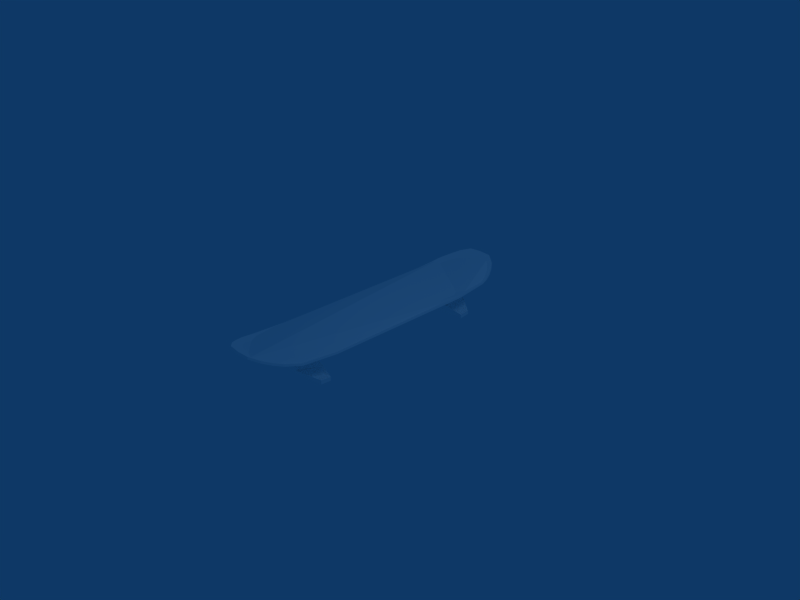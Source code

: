 # Source: skateboard.blend  (saved by Blender 2.48.1; exported with 4.5.12 LTS)
import bpy
from mathutils import Matrix  # noqa: F401  (used for matrix-valued properties, if any)

bpy.ops.wm.read_factory_settings(use_empty=True)
scene = bpy.context.scene
scene.name = 'Scene'

# ---- collections
col_collection_1 = bpy.data.collections.new('Collection 1'); scene.collection.children.link(col_collection_1)

# ---- materials (node trees are filled in below, after node groups)
mat_material_1 = bpy.data.materials.new('Material#1')
mat_material_1.alpha_threshold = 0.0
mat_material_1.diffuse_color = (1.0, 1.0, 1.0, 1.0)
mat_material_1.roughness = 0.5
mat_material_1.line_color = (0.0, 0.0, 0.0, 1.0)

# ---- material node trees

# ---- world
world_world = bpy.data.worlds.new('World'); scene.world = world_world
world_world.color = (0.05656, 0.2208, 0.4)
world_world.use_sun_shadow = False
world_world.sun_shadow_jitter_overblur = 0.0
world_world.cycles.sampling_method = 'MANUAL'
world_world.cycles.sample_map_resolution = 256

# ---- cameras
cam_camera = bpy.data.cameras.new('Camera')
cam_camera.passepartout_alpha = 0.2
cam_camera.clip_end = 100.0
cam_camera.lens = 35.0
cam_camera.ortho_scale = 7.314
cam_camera.show_passepartout = False
cam_camera.show_safe_areas = True
cam_camera.dof.focus_distance = 0.0
cam_camera.dof.aperture_fstop = 128.0

# ---- lights
light_spot = bpy.data.lights.new('Spot', 'POINT')
light_spot.transmission_factor = 0.0
light_spot.cutoff_distance = 30.0
light_spot.energy = 100.0
light_spot.shadow_buffer_clip_start = 1.001
light_spot.shadow_soft_size = 1.0
light_spot.shadow_maximum_resolution = 0.006
light_spot.use_absolute_resolution = True
light_spot.cycles.use_multiple_importance_sampling = False

# ---- meshes
me_skate_prm0_material_1 = bpy.data.meshes.new('skate.PRM0_Material#1')
me_skate_prm0_material_1.from_pydata([(-0.1941, 1.212, -0.04877), (-0.3988, 1.23, -0.1387), (-0.5152, 1.229, -0.1387), (-0.15, 1.213, -0.04873), (-0.2824, 1.233, -0.1572), (-0.1059, 1.213, -0.0487), (0.2857, 1.238, -0.1567), (0.1093, 1.215, -0.04852), (0.4021, 1.237, -0.138), (0.1534, 1.216, -0.04848), (0.5185, 1.238, -0.1379), (0.1975, 1.216, -0.04844), (-0.4002, 1.388, -0.1235), (-0.5166, 1.387, -0.1236), (-0.2838, 1.39, -0.142), (0.2843, 1.395, -0.1415), (0.4007, 1.394, -0.1228), (0.5171, 1.396, -0.1227), (-0.1529, 1.551, -0.01622), (-0.197, 1.55, -0.01625), (-0.1088, 1.551, -0.01618), (0.1064, 1.553, -0.016), (0.1505, 1.553, -0.01596), (0.1946, 1.554, -0.01593), (-0.2755, 1.149, 0.2124), (-0.2674, 1.222, 0.2299), (-0.2664, 1.116, 0.2197), (-0.2762, 1.233, 0.2206), (-0.1892, 1.223, 0.23), (-0.1883, 1.117, 0.2198), (0.1921, 1.226, 0.2303), (0.193, 1.12, 0.2201), (0.2702, 1.227, 0.2304), (0.2711, 1.121, 0.2202), (0.2788, 1.238, 0.221), (0.2796, 1.154, 0.2129), (-0.2683, 1.328, 0.2401), (-0.2769, 1.318, 0.2287), (-0.1902, 1.328, 0.2401), (0.1911, 1.332, 0.2405), (0.2693, 1.332, 0.2405), (0.2781, 1.323, 0.2292), (-0.2706, 1.592, 0.2655), (-0.2791, 1.561, 0.2521), (-0.1925, 1.593, 0.2656), (0.1888, 1.596, 0.2659), (0.2669, 1.597, 0.266), (0.276, 1.566, 0.2526), (-0.15, 1.21, -0.01947), (-0.1941, 1.21, -0.01951), (-0.1059, 1.21, -0.01943), (0.1093, 1.212, -0.01925), (0.1534, 1.213, -0.01922), (0.1975, 1.213, -0.01918), (-0.1738, 1.19, 0.04012), (-0.2248, 1.189, 0.04008), (-0.1227, 1.19, 0.04017), (0.1264, 1.192, 0.04038), (0.1775, 1.193, 0.04042), (0.2286, 1.193, 0.04046), (-0.1297, 1.211, 0.1034), (-0.1341, 1.225, 0.11), (-0.09151, 1.211, 0.1034), (0.09476, 1.212, 0.1036), (0.1329, 1.213, 0.1036), (0.1371, 1.228, 0.1102), (-0.1297, 1.208, 0.1287), (-0.1341, 1.224, 0.1302), (-0.09151, 1.208, 0.1288), (0.09476, 1.21, 0.1289), (0.1329, 1.21, 0.129), (0.1371, 1.226, 0.1305), (0.5185, 1.233, -0.07923), (0.5171, 1.39, -0.06408), (0.1946, 1.551, 0.01334), (0.228, 1.27, -0.02963), (0.2273, 1.339, -0.02298), (0.2253, 1.559, 0.0757), (0.1367, 1.269, 0.1142), (0.1363, 1.31, 0.1181), (0.136, 1.352, 0.1221), (0.1367, 1.267, 0.1344), (0.1363, 1.308, 0.1384), (0.136, 1.35, 0.1424), (0.1505, 1.55, 0.0133), (0.1064, 1.55, 0.01326), (-0.1088, 1.548, 0.01308), (-0.1529, 1.548, 0.01304), (-0.197, 1.547, 0.01301), (0.1743, 1.559, 0.07565), (0.1232, 1.558, 0.07561), (-0.1259, 1.556, 0.0754), (-0.177, 1.556, 0.07536), (-0.2281, 1.555, 0.07532), (0.1316, 1.368, 0.1185), (0.09341, 1.367, 0.1185), (-0.09287, 1.366, 0.1183), (-0.131, 1.365, 0.1183), (-0.1352, 1.349, 0.1219), (0.1316, 1.365, 0.1439), (0.09341, 1.365, 0.1438), (-0.09287, 1.363, 0.1437), (-0.131, 1.363, 0.1436), (-0.1352, 1.347, 0.1421), (-0.5166, 1.381, -0.06494), (-0.5152, 1.224, -0.0801), (-0.2261, 1.335, -0.02336), (-0.2255, 1.266, -0.03001), (-0.1348, 1.308, 0.1179), (-0.1344, 1.267, 0.1139), (-0.1348, 1.306, 0.1382), (-0.1344, 1.265, 0.1342), (0.1959, -1.254, -0.0477), (0.4005, -1.272, -0.1377), (0.517, -1.272, -0.1377), (0.1518, -1.254, -0.0477), (0.2841, -1.273, -0.1564), (0.1077, -1.254, -0.0477), (-0.284, -1.273, -0.1564), (-0.1075, -1.254, -0.0477), (-0.4004, -1.272, -0.1377), (-0.1516, -1.254, -0.0477), (-0.5168, -1.272, -0.1377), (-0.1957, -1.254, -0.0477), (0.4005, -1.43, -0.1253), (0.517, -1.43, -0.1253), (0.2841, -1.431, -0.144), (-0.284, -1.431, -0.144), (-0.4004, -1.43, -0.1253), (-0.5168, -1.43, -0.1253), (0.1518, -1.592, -0.02109), (0.1959, -1.592, -0.02109), (0.1077, -1.592, -0.02109), (-0.1075, -1.592, -0.02109), (-0.1516, -1.592, -0.02109), (-0.1957, -1.592, -0.02109), (0.2776, -1.196, 0.2146), (0.2688, -1.269, 0.2308), (0.2688, -1.163, 0.2225), (0.2776, -1.28, 0.2213), (0.1907, -1.269, 0.2308), (0.1907, -1.163, 0.2225), (-0.1906, -1.269, 0.2308), (-0.1906, -1.163, 0.2225), (-0.2687, -1.269, 0.2308), (-0.2687, -1.163, 0.2225), (-0.2775, -1.28, 0.2213), (-0.2775, -1.196, 0.2146), (0.2688, -1.375, 0.2391), (0.2776, -1.365, 0.2279), (0.1907, -1.375, 0.2391), (-0.1906, -1.375, 0.2391), (-0.2687, -1.375, 0.2391), (-0.2775, -1.365, 0.2279), (0.2688, -1.64, 0.26), (0.2776, -1.609, 0.2471), (0.1907, -1.64, 0.26), (-0.1906, -1.64, 0.26), (-0.2687, -1.64, 0.26), (-0.2775, -1.609, 0.2471), (0.1518, -1.252, -0.0184), (0.1959, -1.252, -0.0184), (0.1077, -1.252, -0.0184), (-0.1075, -1.252, -0.0184), (-0.1516, -1.252, -0.0184), (-0.1957, -1.252, -0.0184), (0.1757, -1.233, 0.04156), (0.2268, -1.233, 0.04156), (0.1247, -1.233, 0.04156), (-0.1245, -1.233, 0.04156), (-0.1756, -1.233, 0.04156), (-0.2267, -1.233, 0.04156), (0.1314, -1.254, 0.1044), (0.1356, -1.269, 0.1107), (0.0932, -1.254, 0.1044), (-0.09308, -1.254, 0.1044), (-0.1313, -1.254, 0.1044), (-0.1355, -1.269, 0.1107), (0.1314, -1.252, 0.1298), (0.1356, -1.268, 0.131), (0.0932, -1.252, 0.1298), (-0.09308, -1.252, 0.1298), (-0.1313, -1.252, 0.1298), (-0.1355, -1.268, 0.131), (-0.5168, -1.267, -0.079), (-0.5168, -1.425, -0.06659), (-0.1957, -1.59, 0.008221), (-0.2267, -1.308, -0.02985), (-0.2267, -1.377, -0.02441), (-0.2267, -1.599, 0.0704), (-0.1355, -1.311, 0.114), (-0.1355, -1.352, 0.1172), (-0.1355, -1.393, 0.1205), (-0.1355, -1.309, 0.1343), (-0.1355, -1.35, 0.1375), (-0.1355, -1.392, 0.1408), (-0.1516, -1.59, 0.008221), (-0.1075, -1.59, 0.008221), (0.1077, -1.59, 0.00822), (0.1518, -1.59, 0.008221), (0.1959, -1.59, 0.00822), (-0.1756, -1.599, 0.0704), (-0.1245, -1.599, 0.0704), (0.1247, -1.599, 0.0704), (0.1757, -1.599, 0.0704), (0.2268, -1.599, 0.0704), (-0.1313, -1.409, 0.1166), (-0.09308, -1.409, 0.1166), (0.0932, -1.409, 0.1166), (0.1314, -1.409, 0.1166), (0.1356, -1.393, 0.1205), (-0.1313, -1.407, 0.142), (-0.09308, -1.407, 0.142), (0.0932, -1.407, 0.142), (0.1314, -1.407, 0.142), (0.1356, -1.392, 0.1408), (0.517, -1.425, -0.06659), (0.517, -1.267, -0.079), (0.2268, -1.377, -0.02441), (0.2268, -1.308, -0.02985), (0.1356, -1.352, 0.1172), (0.1356, -1.311, 0.114), (0.1356, -1.35, 0.1375), (0.1356, -1.309, 0.1343), (-0.4774, -1.943, 0.3783), (-0.3687, -1.723, 0.2959), (-0.5433, -1.717, 0.3234), (-0.3589, -1.182, 0.2508), (-0.5709, -1.187, 0.2854), (-0.1926, -1.184, 0.2345), (0.0001754, -1.184, 0.2281), (-0.173, -1.73, 0.2785), (0.0001751, -1.734, 0.274), (-0.3966, -1.966, 0.3738), (-0.2552, -1.975, 0.3598), (-0.1926, -1.184, 0.2345), (0.0001754, -1.184, 0.2281), (-0.3589, -1.182, 0.2508), (0.0001941, -1.985, 0.3515), (-0.08252, -1.983, 0.3517), (-0.1813, -1.979, 0.3551), (-0.1916, -2.269, 0.4966), (-0.1833, -2.27, 0.4965), (-0.1845, -2.072, 0.394), (-0.2881, -2.069, 0.4021), (-0.4083, -2.064, 0.4159), (-0.3248, -2.171, 0.4558), (0.0001731, -2.073, 0.3879), (-0.1133, -2.073, 0.3903), (-0.4671, -1.961, 0.3832), (0.0001753, -2.286, 0.4994), (0.5437, -1.717, 0.3234), (0.369, -1.723, 0.2959), (0.4777, -1.943, 0.3783), (0.3593, -1.182, 0.2508), (0.5713, -1.187, 0.2854), (0.5713, 1.139, 0.2848), (0.193, -1.184, 0.2345), (0.1734, -1.73, 0.2785), (0.4082, -2.061, 0.4143), (0.4086, -2.064, 0.4159), (0.4107, -2.06, 0.4147), (0.2528, -1.967, 0.3564), (0.1836, -2.27, 0.4965), (0.1133, -2.072, 0.3899), (0.3251, -2.171, 0.4558), (0.2876, -2.067, 0.4009), (0.192, -2.269, 0.4966), (0.08241, -1.981, 0.3511), (0.1848, -2.07, 0.3932), (0.3953, -1.952, 0.3683), (0.1815, -1.973, 0.353), (0.4777, 1.893, 0.382), (0.4233, 1.785, 0.3362), (0.5223, 1.779, 0.3516), (0.5437, 1.668, 0.3258), (0.369, 1.674, 0.2984), (0.3593, 1.134, 0.2501), (0.193, 1.136, 0.2339), (0.0001749, 1.135, 0.2274), (0.1734, 1.682, 0.281), (0.000175, 1.685, 0.2765), (0.4468, 1.948, 0.3979), (0.4086, 2.014, 0.4202), (0.4011, 1.951, 0.3919), (0.2113, 1.796, 0.3147), (-0.00251, 2.235, 0.5049), (0.09455, 1.967, 0.3698), (0.1836, 2.219, 0.502), (0.192, 2.218, 0.502), (0.2675, 1.96, 0.3785), (0.3251, 2.121, 0.4607), (0.03894, 1.801, 0.3084), (0.1829, 1.964, 0.3731), (0.3819, 1.788, 0.3308), (0.1772, 1.797, 0.3127), (0.1772, 1.797, 0.3127), (0.1734, 1.682, 0.281), (0.2113, 1.796, 0.3147), (0.0001425, 1.971, 0.3697), (0.0001739, 1.801, 0.3083), (-0.5433, 1.668, 0.3258), (-0.3687, 1.674, 0.2984), (-0.4292, 1.798, 0.341), (-0.3589, 1.134, 0.2501), (-0.5709, 1.139, 0.2848), (-0.1926, 1.136, 0.2339), (-0.173, 1.682, 0.281), (-0.3829, 1.799, 0.3345), (-0.2131, 1.802, 0.3168), (-0.03897, 1.802, 0.3087), (-0.2131, 1.802, 0.3168), (-0.173, 1.682, 0.281), (-0.177, 1.802, 0.3143), (-0.1827, 1.969, 0.375), (-0.1833, 2.219, 0.502), (-0.1916, 2.218, 0.502), (-0.3248, 2.121, 0.4607), (-0.4083, 2.014, 0.4202), (-0.4016, 1.958, 0.3949), (-0.09549, 1.971, 0.3715), (-0.177, 1.802, 0.3143), (-0.2691, 1.965, 0.381), (-0.4774, 1.893, 0.382), (-0.5177, 1.794, 0.3555), (-0.4419, 1.955, 0.4003), (-0.4824, -1.953, 0.3505), (-0.5433, -1.717, 0.3234), (-0.549, -1.724, 0.2947), (-0.4774, -1.943, 0.3783), (-0.5709, -1.187, 0.2854), (-0.5769, -1.185, 0.2561), (-0.1852, -2.285, 0.4708), (-0.1916, -2.269, 0.4966), (-0.1936, -2.284, 0.4709), (-0.1833, -2.27, 0.4965), (-0.3282, -2.185, 0.4294), (-0.4083, -2.064, 0.4159), (-0.4126, -2.076, 0.3888), (-0.3248, -2.171, 0.4558), (-0.472, -1.972, 0.3555), (-0.4671, -1.961, 0.3832), (0.0001755, -2.301, 0.4737), (0.0001753, -2.286, 0.4994), (0.5494, -1.724, 0.2947), (0.4777, -1.943, 0.3783), (0.4827, -1.953, 0.3505), (0.5437, -1.717, 0.3234), (0.5773, -1.185, 0.2561), (0.5713, -1.187, 0.2854), (0.5773, 1.137, 0.2554), (0.5713, 1.139, 0.2848), (0.415, -2.073, 0.3875), (0.4086, -2.064, 0.4159), (0.4129, -2.076, 0.3888), (0.4107, -2.06, 0.4147), (0.1855, -2.285, 0.4708), (0.1836, -2.27, 0.4965), (0.3285, -2.185, 0.4294), (0.192, -2.269, 0.4966), (0.194, -2.284, 0.4709), (0.3251, -2.171, 0.4558), (0.4827, 1.904, 0.3542), (0.5223, 1.779, 0.3516), (0.5277, 1.788, 0.3234), (0.4777, 1.893, 0.382), (0.5494, 1.675, 0.2971), (0.5437, 1.668, 0.3258), (0.4129, 2.026, 0.3932), (0.4468, 1.948, 0.3979), (0.4514, 1.959, 0.3704), (0.4086, 2.014, 0.4202), (-0.002538, 2.251, 0.4793), (0.1836, 2.219, 0.502), (0.1855, 2.235, 0.4763), (-0.00251, 2.235, 0.5049), (0.194, 2.234, 0.4764), (0.3251, 2.121, 0.4607), (0.3285, 2.135, 0.4344), (0.192, 2.218, 0.502), (-0.5769, 1.137, 0.2554), (-0.5433, 1.668, 0.3258), (-0.549, 1.675, 0.2971), (-0.5709, 1.139, 0.2848), (-0.1936, 2.234, 0.4764), (-0.1833, 2.219, 0.502), (-0.1852, 2.235, 0.4763), (-0.1916, 2.218, 0.502), (-0.4126, 2.026, 0.3932), (-0.3248, 2.121, 0.4607), (-0.3282, 2.135, 0.4344), (-0.4083, 2.014, 0.4202), (-0.5177, 1.794, 0.3555), (-0.5231, 1.803, 0.3273), (-0.4774, 1.893, 0.382), (-0.4824, 1.904, 0.3542), (-0.4419, 1.955, 0.4003), (-0.4466, 1.967, 0.3729)], [], [(0, 2, 1), (3, 0, 1), (3, 1, 4), (4, 5, 3), (5, 4, 6), (6, 7, 5), (7, 6, 8), (8, 9, 7), (9, 8, 10), (10, 11, 9), (2, 13, 12), (12, 1, 2), (1, 12, 14), (14, 4, 1), (4, 14, 15), (15, 6, 4), (6, 15, 16), (16, 8, 6), (8, 16, 17), (17, 10, 8), (13, 19, 18), (18, 12, 13), (12, 18, 20), (20, 14, 12), (14, 20, 21), (21, 15, 14), (15, 21, 22), (22, 16, 15), (16, 22, 23), (23, 17, 16), (24, 26, 25), (25, 27, 24), (26, 29, 28), (28, 25, 26), (29, 31, 30), (30, 28, 29), (31, 33, 32), (32, 30, 31), (33, 35, 34), (34, 32, 33), (27, 25, 36), (36, 37, 27), (25, 28, 38), (38, 36, 25), (28, 30, 39), (39, 38, 28), (30, 32, 40), (40, 39, 30), (32, 34, 41), (41, 40, 32), (37, 36, 42), (42, 43, 37), (36, 38, 44), (44, 42, 36), (38, 39, 45), (45, 44, 38), (39, 40, 46), (46, 45, 39), (40, 41, 47), (47, 46, 40), (0, 3, 48), (49, 0, 48), (3, 5, 50), (50, 48, 3), (5, 7, 51), (51, 50, 5), (7, 9, 52), (52, 51, 7), (9, 11, 53), (53, 52, 9), (49, 48, 54), (54, 55, 49), (48, 50, 56), (56, 54, 48), (50, 51, 57), (57, 56, 50), (51, 52, 58), (58, 57, 51), (52, 53, 59), (59, 58, 52), (55, 54, 60), (60, 61, 55), (54, 56, 62), (62, 60, 54), (56, 57, 63), (63, 62, 56), (57, 58, 64), (64, 63, 57), (58, 59, 65), (65, 64, 58), (61, 60, 66), (66, 67, 61), (60, 62, 68), (68, 66, 60), (62, 63, 69), (69, 68, 62), (63, 64, 70), (70, 69, 63), (64, 65, 71), (71, 70, 64), (67, 66, 26), (26, 24, 67), (66, 68, 29), (29, 26, 66), (68, 69, 31), (31, 29, 68), (69, 70, 33), (33, 31, 69), (70, 71, 35), (35, 33, 70), (11, 10, 72), (72, 53, 11), (10, 17, 73), (73, 72, 10), (17, 23, 74), (74, 73, 17), (53, 72, 75), (75, 59, 53), (72, 73, 76), (76, 75, 72), (73, 74, 77), (77, 76, 73), (59, 75, 78), (78, 65, 59), (75, 76, 79), (79, 78, 75), (76, 77, 80), (80, 79, 76), (65, 78, 81), (81, 71, 65), (78, 79, 82), (82, 81, 78), (79, 80, 83), (83, 82, 79), (71, 81, 34), (34, 35, 71), (81, 82, 41), (41, 34, 81), (82, 83, 47), (47, 41, 82), (23, 22, 84), (84, 74, 23), (22, 21, 85), (85, 84, 22), (21, 20, 86), (86, 85, 21), (20, 18, 87), (87, 86, 20), (18, 19, 88), (88, 87, 18), (74, 84, 89), (89, 77, 74), (84, 85, 90), (90, 89, 84), (85, 86, 91), (91, 90, 85), (86, 87, 92), (92, 91, 86), (87, 88, 93), (93, 92, 87), (77, 89, 94), (94, 80, 77), (89, 90, 95), (95, 94, 89), (90, 91, 96), (96, 95, 90), (91, 92, 97), (97, 96, 91), (92, 93, 98), (98, 97, 92), (80, 94, 99), (99, 83, 80), (94, 95, 100), (100, 99, 94), (95, 96, 101), (101, 100, 95), (96, 97, 102), (102, 101, 96), (97, 98, 103), (103, 102, 97), (83, 99, 46), (46, 47, 83), (99, 100, 45), (45, 46, 99), (100, 101, 44), (44, 45, 100), (101, 102, 42), (42, 44, 101), (102, 103, 43), (43, 42, 102), (19, 13, 104), (104, 88, 19), (13, 2, 105), (105, 104, 13), (2, 0, 49), (49, 105, 2), (88, 104, 106), (106, 93, 88), (104, 105, 107), (107, 106, 104), (105, 49, 55), (55, 107, 105), (93, 106, 108), (108, 98, 93), (106, 107, 109), (109, 108, 106), (107, 55, 61), (61, 109, 107), (98, 108, 110), (110, 103, 98), (108, 109, 111), (111, 110, 108), (109, 61, 67), (67, 111, 109), (103, 110, 37), (37, 43, 103), (110, 111, 27), (27, 37, 110), (111, 67, 24), (24, 27, 111), (112, 114, 113), (113, 115, 112), (115, 113, 116), (116, 117, 115), (117, 116, 118), (118, 119, 117), (119, 118, 120), (120, 121, 119), (121, 120, 122), (122, 123, 121), (114, 125, 124), (124, 113, 114), (113, 124, 126), (126, 116, 113), (116, 126, 127), (127, 118, 116), (118, 127, 128), (128, 120, 118), (120, 128, 129), (129, 122, 120), (125, 131, 130), (130, 124, 125), (124, 130, 132), (132, 126, 124), (126, 132, 133), (133, 127, 126), (127, 133, 134), (134, 128, 127), (128, 134, 135), (135, 129, 128), (136, 138, 137), (137, 139, 136), (138, 141, 140), (140, 137, 138), (141, 143, 142), (142, 140, 141), (143, 145, 144), (144, 142, 143), (145, 147, 146), (146, 144, 145), (139, 137, 148), (148, 149, 139), (137, 140, 150), (150, 148, 137), (140, 142, 151), (151, 150, 140), (142, 144, 152), (152, 151, 142), (144, 146, 153), (153, 152, 144), (149, 148, 154), (154, 155, 149), (148, 150, 156), (156, 154, 148), (150, 151, 157), (157, 156, 150), (151, 152, 158), (158, 157, 151), (152, 153, 159), (159, 158, 152), (112, 115, 160), (160, 161, 112), (115, 117, 162), (162, 160, 115), (117, 119, 163), (163, 162, 117), (119, 121, 164), (164, 163, 119), (121, 123, 165), (165, 164, 121), (161, 160, 166), (166, 167, 161), (160, 162, 168), (168, 166, 160), (162, 163, 169), (169, 168, 162), (163, 164, 170), (170, 169, 163), (164, 165, 171), (171, 170, 164), (167, 166, 172), (172, 173, 167), (166, 168, 174), (174, 172, 166), (168, 169, 175), (175, 174, 168), (169, 170, 176), (176, 175, 169), (170, 171, 177), (177, 176, 170), (173, 172, 178), (178, 179, 173), (172, 174, 180), (180, 178, 172), (174, 175, 181), (181, 180, 174), (175, 176, 182), (182, 181, 175), (176, 177, 183), (183, 182, 176), (179, 178, 138), (138, 136, 179), (178, 180, 141), (141, 138, 178), (180, 181, 143), (143, 141, 180), (181, 182, 145), (145, 143, 181), (182, 183, 147), (147, 145, 182), (123, 122, 184), (184, 165, 123), (122, 129, 185), (185, 184, 122), (129, 135, 186), (186, 185, 129), (165, 184, 187), (187, 171, 165), (184, 185, 188), (188, 187, 184), (185, 186, 189), (189, 188, 185), (171, 187, 190), (190, 177, 171), (187, 188, 191), (191, 190, 187), (188, 189, 192), (192, 191, 188), (177, 190, 193), (193, 183, 177), (190, 191, 194), (194, 193, 190), (191, 192, 195), (195, 194, 191), (183, 193, 146), (146, 147, 183), (193, 194, 153), (153, 146, 193), (194, 195, 159), (159, 153, 194), (135, 134, 196), (196, 186, 135), (134, 133, 197), (197, 196, 134), (133, 132, 198), (198, 197, 133), (132, 130, 199), (199, 198, 132), (130, 131, 200), (200, 199, 130), (186, 196, 201), (201, 189, 186), (196, 197, 202), (202, 201, 196), (197, 198, 203), (203, 202, 197), (198, 199, 204), (204, 203, 198), (199, 200, 205), (205, 204, 199), (189, 201, 206), (206, 192, 189), (201, 202, 207), (207, 206, 201), (202, 203, 208), (208, 207, 202), (203, 204, 209), (209, 208, 203), (204, 205, 210), (210, 209, 204), (192, 206, 211), (211, 195, 192), (206, 207, 212), (212, 211, 206), (207, 208, 213), (213, 212, 207), (208, 209, 214), (214, 213, 208), (209, 210, 215), (215, 214, 209), (195, 211, 158), (158, 159, 195), (211, 212, 157), (157, 158, 211), (212, 213, 156), (156, 157, 212), (213, 214, 154), (154, 156, 213), (214, 215, 155), (155, 154, 214), (131, 125, 216), (216, 200, 131), (125, 114, 217), (217, 216, 125), (114, 112, 161), (161, 217, 114), (200, 216, 218), (218, 205, 200), (216, 217, 219), (219, 218, 216), (217, 161, 167), (167, 219, 217), (205, 218, 220), (220, 210, 205), (218, 219, 221), (221, 220, 218), (219, 167, 173), (173, 221, 219), (210, 220, 222), (222, 215, 210), (220, 221, 223), (223, 222, 220), (221, 173, 179), (179, 223, 221), (215, 222, 149), (149, 155, 215), (222, 223, 139), (139, 149, 222), (223, 179, 136), (136, 139, 223), (224, 226, 225), (226, 227, 225), (226, 228, 227), (229, 225, 227), (230, 232, 231), (224, 225, 233), (225, 231, 234), (225, 229, 231), (235, 237, 236), (238, 239, 232), (240, 234, 231), (229, 230, 231), (239, 231, 232), (241, 243, 242), (244, 246, 245), (247, 248, 238), (238, 248, 239), (240, 231, 239), (248, 240, 239), (243, 244, 240), (240, 244, 234), (225, 234, 233), (233, 234, 244), (224, 233, 249), (249, 233, 245), (250, 242, 247), (247, 242, 248), (243, 240, 248), (242, 243, 248), (241, 246, 243), (243, 246, 244), (233, 244, 245), (251, 253, 252), (254, 251, 252), (255, 251, 254), (256, 255, 254), (257, 227, 254), (252, 257, 254), (227, 256, 254), (232, 230, 258), (259, 261, 260), (258, 252, 262), (257, 252, 258), (227, 257, 230), (263, 250, 264), (265, 267, 266), (230, 257, 258), (258, 268, 232), (269, 267, 263), (265, 259, 260), (252, 253, 270), (266, 262, 270), (262, 252, 270), (262, 269, 271), (262, 271, 258), (268, 271, 264), (258, 271, 268), (268, 247, 238), (268, 238, 232), (270, 253, 261), (270, 261, 259), (265, 266, 259), (266, 270, 259), (266, 267, 269), (266, 269, 262), (264, 269, 263), (271, 269, 264), (264, 250, 247), (264, 247, 268), (272, 274, 273), (275, 277, 276), (275, 256, 277), (278, 276, 277), (256, 227, 277), (278, 277, 227), (279, 281, 280), (282, 284, 283), (276, 280, 285), (276, 278, 280), (278, 227, 279), (286, 288, 287), (289, 291, 290), (278, 279, 280), (292, 280, 281), (289, 293, 288), (284, 291, 283), (274, 275, 276), (273, 274, 276), (273, 294, 284), (273, 276, 294), (285, 290, 294), (276, 285, 294), (293, 285, 295), (296, 298, 297), (295, 292, 287), (295, 280, 292), (299, 292, 300), (300, 292, 281), (272, 273, 282), (282, 273, 284), (290, 291, 284), (294, 290, 284), (289, 290, 293), (293, 290, 285), (293, 287, 288), (293, 295, 287), (286, 287, 299), (299, 287, 292), (301, 303, 302), (304, 301, 302), (305, 301, 304), (228, 305, 227), (302, 306, 304), (227, 305, 304), (304, 306, 227), (281, 279, 307), (302, 303, 308), (307, 302, 309), (306, 302, 307), (227, 306, 279), (310, 300, 281), (311, 313, 312), (279, 306, 307), (307, 310, 281), (314, 316, 315), (317, 319, 318), (320, 299, 300), (320, 300, 310), (307, 321, 310), (321, 320, 310), (322, 314, 321), (322, 321, 309), (309, 302, 308), (309, 308, 322), (308, 323, 319), (303, 323, 308), (301, 324, 303), (324, 323, 303), (315, 286, 299), (315, 299, 320), (321, 314, 320), (314, 315, 320), (317, 316, 314), (317, 314, 322), (322, 308, 319), (322, 319, 317), (319, 323, 325), (319, 325, 318), (326, 328, 327), (327, 329, 326), (328, 331, 330), (330, 327, 328), (332, 334, 333), (333, 335, 332), (336, 338, 337), (337, 339, 336), (340, 326, 329), (329, 341, 340), (338, 340, 341), (341, 337, 338), (342, 332, 335), (335, 343, 342), (334, 336, 339), (339, 333, 334), (344, 346, 345), (345, 347, 344), (348, 344, 347), (347, 349, 348), (350, 348, 349), (349, 351, 350), (352, 354, 353), (353, 355, 352), (356, 342, 343), (343, 357, 356), (358, 360, 359), (359, 361, 358), (360, 356, 357), (357, 359, 360), (354, 358, 361), (361, 353, 354), (346, 352, 355), (355, 345, 346), (362, 364, 363), (363, 365, 362), (366, 350, 351), (351, 367, 366), (368, 370, 369), (369, 371, 368), (372, 374, 373), (373, 375, 372), (376, 378, 377), (377, 379, 376), (374, 376, 379), (379, 373, 374), (378, 368, 371), (371, 377, 378), (364, 366, 367), (367, 363, 364), (370, 362, 365), (365, 369, 370), (380, 382, 381), (381, 383, 380), (331, 380, 383), (383, 330, 331), (384, 386, 385), (385, 387, 384), (388, 390, 389), (389, 391, 388), (382, 393, 392), (392, 381, 382), (393, 395, 394), (394, 392, 393), (386, 372, 375), (375, 385, 386), (390, 384, 387), (387, 389, 390), (395, 397, 396), (396, 394, 395), (397, 388, 391), (391, 396, 397), (374, 393, 350), (326, 340, 328), (338, 336, 340), (334, 332, 336), (342, 356, 332), (360, 358, 356), (354, 352, 358), (346, 344, 352), (348, 350, 344), (366, 364, 350), (362, 370, 364), (368, 378, 370), (376, 374, 378), (372, 386, 374), (384, 390, 386), (388, 397, 390), (395, 393, 397), (382, 380, 393), (331, 328, 380), (340, 336, 328), (332, 356, 336), (358, 352, 356), (344, 350, 352), (364, 370, 350), (378, 374, 370), (386, 390, 374), (397, 393, 390), (380, 328, 393), (336, 356, 328), (352, 350, 356), (370, 374, 350), (390, 393, 374), (328, 356, 393), (356, 350, 393)])
_uv = me_skate_prm0_material_1.uv_layers.new(name='UVTex')
_uv.uv.foreach_set('vector', [0.6915, 0.9268, 0.541, 0.9532, 0.5882, 0.9535, 0.7048, 0.9269, 0.6915, 0.9268, 0.5882, 0.9535, 0.7048, 0.9269, 0.5882, 0.9535, 0.6353, 0.9594, 0.6353, 0.9594, 0.7182, 0.927, 0.7048, 0.9269, 0.7182, 0.927, 0.6353, 0.9594, 0.8656, 0.9607, 0.8656, 0.9607, 0.7714, 0.9251, 0.7182, 0.927, 0.7714, 0.9251, 0.8656, 0.9607, 0.9128, 0.9554, 0.9128, 0.9554, 0.7848, 0.9252, 0.7714, 0.9251, 0.7848, 0.9252, 0.9128, 0.9554, 0.96, 0.9557, 0.96, 0.9557, 0.7981, 0.9253, 0.7848, 0.9252, 0.541, 0.9532, 0.5405, 0.9486, 0.5877, 0.9489, 0.5877, 0.9489, 0.5882, 0.9535, 0.541, 0.9532, 0.5882, 0.9535, 0.5877, 0.9489, 0.6348, 0.9548, 0.6348, 0.9548, 0.6353, 0.9594, 0.5882, 0.9535, 0.6353, 0.9594, 0.6348, 0.9548, 0.8651, 0.9561, 0.8651, 0.9561, 0.8656, 0.9607, 0.6353, 0.9594, 0.8656, 0.9607, 0.8651, 0.9561, 0.9123, 0.9508, 0.9123, 0.9508, 0.9128, 0.9554, 0.8656, 0.9607, 0.9128, 0.9554, 0.9123, 0.9508, 0.9595, 0.9511, 0.9595, 0.9511, 0.96, 0.9557, 0.9128, 0.9554, 0.5405, 0.9486, 0.6907, 0.917, 0.704, 0.9171, 0.704, 0.9171, 0.5877, 0.9489, 0.5405, 0.9486, 0.5877, 0.9489, 0.704, 0.9171, 0.7174, 0.9172, 0.7174, 0.9172, 0.6348, 0.9548, 0.5877, 0.9489, 0.6348, 0.9548, 0.7174, 0.9172, 0.7706, 0.9153, 0.7706, 0.9153, 0.8651, 0.9561, 0.6348, 0.9548, 0.8651, 0.9561, 0.7706, 0.9153, 0.7839, 0.9154, 0.7839, 0.9154, 0.9123, 0.9508, 0.8651, 0.9561, 0.9123, 0.9508, 0.7839, 0.9154, 0.7973, 0.9155, 0.7973, 0.9155, 0.9595, 0.9511, 0.9123, 0.9508, 0.6695, 0.8235, 0.6723, 0.8213, 0.672, 0.8182, 0.672, 0.8182, 0.6693, 0.821, 0.6695, 0.8235, 0.6723, 0.8213, 0.6959, 0.8214, 0.6957, 0.8184, 0.6957, 0.8184, 0.672, 0.8182, 0.6723, 0.8213, 0.6959, 0.8214, 0.7994, 0.8199, 0.7991, 0.8169, 0.7991, 0.8169, 0.6957, 0.8184, 0.6959, 0.8214, 0.7994, 0.8199, 0.823, 0.8201, 0.8228, 0.8171, 0.8228, 0.8171, 0.7991, 0.8169, 0.7994, 0.8199, 0.823, 0.8201, 0.8256, 0.8224, 0.8254, 0.8199, 0.8254, 0.8199, 0.8228, 0.8171, 0.823, 0.8201, 0.6693, 0.821, 0.672, 0.8182, 0.6718, 0.8151, 0.6718, 0.8151, 0.6691, 0.8185, 0.6693, 0.821, 0.672, 0.8182, 0.6957, 0.8184, 0.6954, 0.8153, 0.6954, 0.8153, 0.6718, 0.8151, 0.672, 0.8182, 0.6957, 0.8184, 0.7991, 0.8169, 0.7989, 0.8138, 0.7989, 0.8138, 0.6954, 0.8153, 0.6957, 0.8184, 0.7991, 0.8169, 0.8228, 0.8171, 0.8225, 0.814, 0.8225, 0.814, 0.7989, 0.8138, 0.7991, 0.8169, 0.8228, 0.8171, 0.8254, 0.8199, 0.8252, 0.8174, 0.8252, 0.8174, 0.8225, 0.814, 0.8228, 0.8171, 0.6691, 0.8185, 0.6718, 0.8151, 0.6711, 0.8074, 0.6711, 0.8074, 0.6685, 0.8114, 0.6691, 0.8185, 0.6718, 0.8151, 0.6954, 0.8153, 0.6948, 0.8076, 0.6948, 0.8076, 0.6711, 0.8074, 0.6718, 0.8151, 0.6954, 0.8153, 0.7989, 0.8138, 0.7983, 0.8061, 0.7983, 0.8061, 0.6948, 0.8076, 0.6954, 0.8153, 0.7989, 0.8138, 0.8225, 0.814, 0.8219, 0.8063, 0.8219, 0.8063, 0.7983, 0.8061, 0.7989, 0.8138, 0.8225, 0.814, 0.8252, 0.8174, 0.8246, 0.8103, 0.8246, 0.8103, 0.8219, 0.8063, 0.8225, 0.814, 0.6915, 0.9268, 0.7048, 0.9269, 0.7049, 0.9181, 0.6916, 0.918, 0.6915, 0.9268, 0.7049, 0.9181, 0.7048, 0.9269, 0.7182, 0.927, 0.7182, 0.9182, 0.7182, 0.9182, 0.7049, 0.9181, 0.7048, 0.9269, 0.7182, 0.927, 0.7714, 0.9251, 0.7715, 0.9163, 0.7715, 0.9163, 0.7182, 0.9182, 0.7182, 0.927, 0.7714, 0.9251, 0.7848, 0.9252, 0.7848, 0.9164, 0.7848, 0.9164, 0.7715, 0.9163, 0.7714, 0.9251, 0.7848, 0.9252, 0.7981, 0.9253, 0.7982, 0.9165, 0.7982, 0.9165, 0.7848, 0.9164, 0.7848, 0.9252, 0.6916, 0.918, 0.7049, 0.9181, 0.6979, 0.9, 0.6979, 0.9, 0.6824, 0.8999, 0.6916, 0.918, 0.7049, 0.9181, 0.7182, 0.9182, 0.7133, 0.9001, 0.7133, 0.9001, 0.6979, 0.9, 0.7049, 0.9181, 0.7182, 0.9182, 0.7715, 0.9163, 0.7768, 0.8983, 0.7768, 0.8983, 0.7133, 0.9001, 0.7182, 0.9182, 0.7715, 0.9163, 0.7848, 0.9164, 0.7923, 0.8984, 0.7923, 0.8984, 0.7768, 0.8983, 0.7715, 0.9163, 0.7848, 0.9164, 0.7982, 0.9165, 0.8077, 0.8985, 0.8077, 0.8985, 0.7923, 0.8984, 0.7848, 0.9164, 0.6824, 0.8999, 0.6979, 0.9, 0.7114, 0.881, 0.7114, 0.881, 0.71, 0.879, 0.6824, 0.8999, 0.6979, 0.9, 0.7133, 0.9001, 0.7229, 0.8811, 0.7229, 0.8811, 0.7114, 0.881, 0.6979, 0.9, 0.7133, 0.9001, 0.7768, 0.8983, 0.7674, 0.8791, 0.7674, 0.8791, 0.7229, 0.8811, 0.7133, 0.9001, 0.7768, 0.8983, 0.7923, 0.8984, 0.779, 0.8792, 0.779, 0.8792, 0.7674, 0.8791, 0.7768, 0.8983, 0.7923, 0.8984, 0.8077, 0.8985, 0.7802, 0.8772, 0.7802, 0.8772, 0.779, 0.8792, 0.7923, 0.8984, 0.71, 0.879, 0.7114, 0.881, 0.7114, 0.8733, 0.7114, 0.8733, 0.7101, 0.8728, 0.71, 0.879, 0.7114, 0.881, 0.7229, 0.8811, 0.723, 0.8734, 0.723, 0.8734, 0.7114, 0.8733, 0.7114, 0.881, 0.7229, 0.8811, 0.7674, 0.8791, 0.7675, 0.8714, 0.7675, 0.8714, 0.723, 0.8734, 0.7229, 0.8811, 0.7674, 0.8791, 0.779, 0.8792, 0.779, 0.8715, 0.779, 0.8715, 0.7675, 0.8714, 0.7674, 0.8791, 0.779, 0.8792, 0.7802, 0.8772, 0.7803, 0.8711, 0.7803, 0.8711, 0.779, 0.8715, 0.779, 0.8792, 0.7101, 0.8728, 0.7114, 0.8733, 0.6723, 0.8213, 0.6723, 0.8213, 0.6695, 0.8235, 0.7101, 0.8728, 0.7114, 0.8733, 0.723, 0.8734, 0.6959, 0.8214, 0.6959, 0.8214, 0.6723, 0.8213, 0.7114, 0.8733, 0.723, 0.8734, 0.7675, 0.8714, 0.7994, 0.8199, 0.7994, 0.8199, 0.6959, 0.8214, 0.723, 0.8734, 0.7675, 0.8714, 0.779, 0.8715, 0.823, 0.8201, 0.823, 0.8201, 0.7994, 0.8199, 0.7675, 0.8714, 0.779, 0.8715, 0.7803, 0.8711, 0.8256, 0.8224, 0.8256, 0.8224, 0.823, 0.8201, 0.779, 0.8715, 0.7981, 0.9253, 0.96, 0.9557, 0.9602, 0.9379, 0.9602, 0.9379, 0.7982, 0.9165, 0.7981, 0.9253, 0.96, 0.9557, 0.9595, 0.9511, 0.9597, 0.9333, 0.9597, 0.9333, 0.9602, 0.9379, 0.96, 0.9557, 0.9595, 0.9511, 0.7973, 0.9155, 0.7974, 0.9067, 0.7974, 0.9067, 0.9597, 0.9333, 0.9595, 0.9511, 0.7982, 0.9165, 0.9602, 0.9379, 0.8073, 0.9197, 0.8073, 0.9197, 0.8077, 0.8985, 0.7982, 0.9165, 0.9602, 0.9379, 0.9597, 0.9333, 0.8072, 0.9177, 0.8072, 0.9177, 0.8073, 0.9197, 0.9602, 0.9379, 0.9597, 0.9333, 0.7974, 0.9067, 0.8068, 0.8879, 0.8068, 0.8879, 0.8072, 0.9177, 0.9597, 0.9333, 0.8077, 0.8985, 0.8073, 0.9197, 0.7801, 0.876, 0.7801, 0.876, 0.7802, 0.8772, 0.8077, 0.8985, 0.8073, 0.9197, 0.8072, 0.9177, 0.78, 0.8748, 0.78, 0.8748, 0.7801, 0.876, 0.8073, 0.9197, 0.8072, 0.9177, 0.8068, 0.8879, 0.7799, 0.8736, 0.7799, 0.8736, 0.78, 0.8748, 0.8072, 0.9177, 0.7802, 0.8772, 0.7801, 0.876, 0.7802, 0.8699, 0.7802, 0.8699, 0.7803, 0.8711, 0.7802, 0.8772, 0.7801, 0.876, 0.78, 0.8748, 0.7801, 0.8687, 0.7801, 0.8687, 0.7802, 0.8699, 0.7801, 0.876, 0.78, 0.8748, 0.7799, 0.8736, 0.78, 0.8675, 0.78, 0.8675, 0.7801, 0.8687, 0.78, 0.8748, 0.7803, 0.8711, 0.7802, 0.8699, 0.8254, 0.8199, 0.8254, 0.8199, 0.8256, 0.8224, 0.7803, 0.8711, 0.7802, 0.8699, 0.7801, 0.8687, 0.8252, 0.8174, 0.8252, 0.8174, 0.8254, 0.8199, 0.7802, 0.8699, 0.7801, 0.8687, 0.78, 0.8675, 0.8246, 0.8103, 0.8246, 0.8103, 0.8252, 0.8174, 0.7801, 0.8687, 0.7973, 0.9155, 0.7839, 0.9154, 0.784, 0.9065, 0.784, 0.9065, 0.7974, 0.9067, 0.7973, 0.9155, 0.7839, 0.9154, 0.7706, 0.9153, 0.7707, 0.9064, 0.7707, 0.9064, 0.784, 0.9065, 0.7839, 0.9154, 0.7706, 0.9153, 0.7174, 0.9172, 0.7174, 0.9083, 0.7174, 0.9083, 0.7707, 0.9064, 0.7706, 0.9153, 0.7174, 0.9172, 0.704, 0.9171, 0.7041, 0.9082, 0.7041, 0.9082, 0.7174, 0.9083, 0.7174, 0.9172, 0.704, 0.9171, 0.6907, 0.917, 0.6908, 0.9081, 0.6908, 0.9081, 0.7041, 0.9082, 0.704, 0.9171, 0.7974, 0.9067, 0.784, 0.9065, 0.7914, 0.8877, 0.7914, 0.8877, 0.8068, 0.8879, 0.7974, 0.9067, 0.784, 0.9065, 0.7707, 0.9064, 0.776, 0.8876, 0.776, 0.8876, 0.7914, 0.8877, 0.784, 0.9065, 0.7707, 0.9064, 0.7174, 0.9083, 0.7124, 0.8894, 0.7124, 0.8894, 0.776, 0.8876, 0.7707, 0.9064, 0.7174, 0.9083, 0.7041, 0.9082, 0.697, 0.8893, 0.697, 0.8893, 0.7124, 0.8894, 0.7174, 0.9083, 0.7041, 0.9082, 0.6908, 0.9081, 0.6815, 0.8892, 0.6815, 0.8892, 0.697, 0.8893, 0.7041, 0.9082, 0.8068, 0.8879, 0.7914, 0.8877, 0.7786, 0.8747, 0.7786, 0.8747, 0.7799, 0.8736, 0.8068, 0.8879, 0.7914, 0.8877, 0.776, 0.8876, 0.767, 0.8746, 0.767, 0.8746, 0.7786, 0.8747, 0.7914, 0.8877, 0.776, 0.8876, 0.7124, 0.8894, 0.7225, 0.8765, 0.7225, 0.8765, 0.767, 0.8746, 0.776, 0.8876, 0.7124, 0.8894, 0.697, 0.8893, 0.711, 0.8765, 0.711, 0.8765, 0.7225, 0.8765, 0.7124, 0.8894, 0.697, 0.8893, 0.6815, 0.8892, 0.7098, 0.8754, 0.7098, 0.8754, 0.711, 0.8765, 0.697, 0.8893, 0.7799, 0.8736, 0.7786, 0.8747, 0.7787, 0.867, 0.7787, 0.867, 0.78, 0.8675, 0.7799, 0.8736, 0.7786, 0.8747, 0.767, 0.8746, 0.7671, 0.8669, 0.7671, 0.8669, 0.7787, 0.867, 0.7786, 0.8747, 0.767, 0.8746, 0.7225, 0.8765, 0.7226, 0.8689, 0.7226, 0.8689, 0.7671, 0.8669, 0.767, 0.8746, 0.7225, 0.8765, 0.711, 0.8765, 0.7111, 0.8688, 0.7111, 0.8688, 0.7226, 0.8689, 0.7225, 0.8765, 0.711, 0.8765, 0.7098, 0.8754, 0.7098, 0.8692, 0.7098, 0.8692, 0.7111, 0.8688, 0.711, 0.8765, 0.78, 0.8675, 0.7787, 0.867, 0.8219, 0.8063, 0.8219, 0.8063, 0.8246, 0.8103, 0.78, 0.8675, 0.7787, 0.867, 0.7671, 0.8669, 0.7983, 0.8061, 0.7983, 0.8061, 0.8219, 0.8063, 0.7787, 0.867, 0.7671, 0.8669, 0.7226, 0.8689, 0.6948, 0.8076, 0.6948, 0.8076, 0.7983, 0.8061, 0.7671, 0.8669, 0.7226, 0.8689, 0.7111, 0.8688, 0.6711, 0.8074, 0.6711, 0.8074, 0.6948, 0.8076, 0.7226, 0.8689, 0.7111, 0.8688, 0.7098, 0.8692, 0.6685, 0.8114, 0.6685, 0.8114, 0.6711, 0.8074, 0.7111, 0.8688, 0.6907, 0.917, 0.5405, 0.9486, 0.5407, 0.9309, 0.5407, 0.9309, 0.6908, 0.9081, 0.6907, 0.917, 0.5405, 0.9486, 0.541, 0.9532, 0.5412, 0.9355, 0.5412, 0.9355, 0.5407, 0.9309, 0.5405, 0.9486, 0.541, 0.9532, 0.6915, 0.9268, 0.6916, 0.918, 0.6916, 0.918, 0.5412, 0.9355, 0.541, 0.9532, 0.6908, 0.9081, 0.5407, 0.9309, 0.6819, 0.9191, 0.6819, 0.9191, 0.6815, 0.8892, 0.6908, 0.9081, 0.5407, 0.9309, 0.5412, 0.9355, 0.682, 0.9211, 0.682, 0.9211, 0.6819, 0.9191, 0.5407, 0.9309, 0.5412, 0.9355, 0.6916, 0.918, 0.6824, 0.8999, 0.6824, 0.8999, 0.682, 0.9211, 0.5412, 0.9355, 0.6815, 0.8892, 0.6819, 0.9191, 0.7099, 0.8766, 0.7099, 0.8766, 0.7098, 0.8754, 0.6815, 0.8892, 0.6819, 0.9191, 0.682, 0.9211, 0.71, 0.8778, 0.71, 0.8778, 0.7099, 0.8766, 0.6819, 0.9191, 0.682, 0.9211, 0.6824, 0.8999, 0.71, 0.879, 0.71, 0.879, 0.71, 0.8778, 0.682, 0.9211, 0.7098, 0.8754, 0.7099, 0.8766, 0.7099, 0.8704, 0.7099, 0.8704, 0.7098, 0.8692, 0.7098, 0.8754, 0.7099, 0.8766, 0.71, 0.8778, 0.71, 0.8716, 0.71, 0.8716, 0.7099, 0.8704, 0.7099, 0.8766, 0.71, 0.8778, 0.71, 0.879, 0.7101, 0.8728, 0.7101, 0.8728, 0.71, 0.8716, 0.71, 0.8778, 0.7098, 0.8692, 0.7099, 0.8704, 0.6691, 0.8185, 0.6691, 0.8185, 0.6685, 0.8114, 0.7098, 0.8692, 0.7099, 0.8704, 0.71, 0.8716, 0.6693, 0.821, 0.6693, 0.821, 0.6691, 0.8185, 0.7099, 0.8704, 0.71, 0.8716, 0.7101, 0.8728, 0.6695, 0.8235, 0.6695, 0.8235, 0.6693, 0.821, 0.71, 0.8716, 0.6915, 0.9268, 0.541, 0.9532, 0.5882, 0.9535, 0.5882, 0.9535, 0.7048, 0.9269, 0.6915, 0.9268, 0.7048, 0.9269, 0.5882, 0.9535, 0.6353, 0.9594, 0.6353, 0.9594, 0.7182, 0.927, 0.7048, 0.9269, 0.7182, 0.927, 0.6353, 0.9594, 0.8656, 0.9607, 0.8656, 0.9607, 0.7714, 0.9251, 0.7182, 0.927, 0.7714, 0.9251, 0.8656, 0.9607, 0.9128, 0.9554, 0.9128, 0.9554, 0.7848, 0.9252, 0.7714, 0.9251, 0.7848, 0.9252, 0.9128, 0.9554, 0.96, 0.9557, 0.96, 0.9557, 0.7981, 0.9253, 0.7848, 0.9252, 0.541, 0.9532, 0.5405, 0.9486, 0.5877, 0.9489, 0.5877, 0.9489, 0.5882, 0.9535, 0.541, 0.9532, 0.5882, 0.9535, 0.5877, 0.9489, 0.6348, 0.9548, 0.6348, 0.9548, 0.6353, 0.9594, 0.5882, 0.9535, 0.6353, 0.9594, 0.6348, 0.9548, 0.8651, 0.9561, 0.8651, 0.9561, 0.8656, 0.9607, 0.6353, 0.9594, 0.8656, 0.9607, 0.8651, 0.9561, 0.9123, 0.9508, 0.9123, 0.9508, 0.9128, 0.9554, 0.8656, 0.9607, 0.9128, 0.9554, 0.9123, 0.9508, 0.9595, 0.9511, 0.9595, 0.9511, 0.96, 0.9557, 0.9128, 0.9554, 0.5405, 0.9486, 0.6907, 0.917, 0.704, 0.9171, 0.704, 0.9171, 0.5877, 0.9489, 0.5405, 0.9486, 0.5877, 0.9489, 0.704, 0.9171, 0.7174, 0.9172, 0.7174, 0.9172, 0.6348, 0.9548, 0.5877, 0.9489, 0.6348, 0.9548, 0.7174, 0.9172, 0.7706, 0.9153, 0.7706, 0.9153, 0.8651, 0.9561, 0.6348, 0.9548, 0.8651, 0.9561, 0.7706, 0.9153, 0.7839, 0.9154, 0.7839, 0.9154, 0.9123, 0.9508, 0.8651, 0.9561, 0.9123, 0.9508, 0.7839, 0.9154, 0.7973, 0.9155, 0.7973, 0.9155, 0.9595, 0.9511, 0.9123, 0.9508, 0.6695, 0.8235, 0.6723, 0.8213, 0.672, 0.8182, 0.672, 0.8182, 0.6693, 0.821, 0.6695, 0.8235, 0.6723, 0.8213, 0.6959, 0.8214, 0.6957, 0.8184, 0.6957, 0.8184, 0.672, 0.8182, 0.6723, 0.8213, 0.6959, 0.8214, 0.7994, 0.8199, 0.7991, 0.8169, 0.7991, 0.8169, 0.6957, 0.8184, 0.6959, 0.8214, 0.7994, 0.8199, 0.823, 0.8201, 0.8228, 0.8171, 0.8228, 0.8171, 0.7991, 0.8169, 0.7994, 0.8199, 0.823, 0.8201, 0.8256, 0.8224, 0.8254, 0.8199, 0.8254, 0.8199, 0.8228, 0.8171, 0.823, 0.8201, 0.6693, 0.821, 0.672, 0.8182, 0.6718, 0.8151, 0.6718, 0.8151, 0.6691, 0.8185, 0.6693, 0.821, 0.672, 0.8182, 0.6957, 0.8184, 0.6954, 0.8153, 0.6954, 0.8153, 0.6718, 0.8151, 0.672, 0.8182, 0.6957, 0.8184, 0.7991, 0.8169, 0.7989, 0.8138, 0.7989, 0.8138, 0.6954, 0.8153, 0.6957, 0.8184, 0.7991, 0.8169, 0.8228, 0.8171, 0.8225, 0.814, 0.8225, 0.814, 0.7989, 0.8138, 0.7991, 0.8169, 0.8228, 0.8171, 0.8254, 0.8199, 0.8252, 0.8174, 0.8252, 0.8174, 0.8225, 0.814, 0.8228, 0.8171, 0.6691, 0.8185, 0.6718, 0.8151, 0.6711, 0.8074, 0.6711, 0.8074, 0.6685, 0.8114, 0.6691, 0.8185, 0.6718, 0.8151, 0.6954, 0.8153, 0.6948, 0.8076, 0.6948, 0.8076, 0.6711, 0.8074, 0.6718, 0.8151, 0.6954, 0.8153, 0.7989, 0.8138, 0.7983, 0.8061, 0.7983, 0.8061, 0.6948, 0.8076, 0.6954, 0.8153, 0.7989, 0.8138, 0.8225, 0.814, 0.8219, 0.8063, 0.8219, 0.8063, 0.7983, 0.8061, 0.7989, 0.8138, 0.8225, 0.814, 0.8252, 0.8174, 0.8246, 0.8103, 0.8246, 0.8103, 0.8219, 0.8063, 0.8225, 0.814, 0.6915, 0.9268, 0.7048, 0.9269, 0.7049, 0.9181, 0.7049, 0.9181, 0.6916, 0.918, 0.6915, 0.9268, 0.7048, 0.9269, 0.7182, 0.927, 0.7182, 0.9182, 0.7182, 0.9182, 0.7049, 0.9181, 0.7048, 0.9269, 0.7182, 0.927, 0.7714, 0.9251, 0.7715, 0.9163, 0.7715, 0.9163, 0.7182, 0.9182, 0.7182, 0.927, 0.7714, 0.9251, 0.7848, 0.9252, 0.7848, 0.9164, 0.7848, 0.9164, 0.7715, 0.9163, 0.7714, 0.9251, 0.7848, 0.9252, 0.7981, 0.9253, 0.7982, 0.9165, 0.7982, 0.9165, 0.7848, 0.9164, 0.7848, 0.9252, 0.6916, 0.918, 0.7049, 0.9181, 0.6979, 0.9, 0.6979, 0.9, 0.6824, 0.8999, 0.6916, 0.918, 0.7049, 0.9181, 0.7182, 0.9182, 0.7133, 0.9001, 0.7133, 0.9001, 0.6979, 0.9, 0.7049, 0.9181, 0.7182, 0.9182, 0.7715, 0.9163, 0.7768, 0.8983, 0.7768, 0.8983, 0.7133, 0.9001, 0.7182, 0.9182, 0.7715, 0.9163, 0.7848, 0.9164, 0.7923, 0.8984, 0.7923, 0.8984, 0.7768, 0.8983, 0.7715, 0.9163, 0.7848, 0.9164, 0.7982, 0.9165, 0.8077, 0.8985, 0.8077, 0.8985, 0.7923, 0.8984, 0.7848, 0.9164, 0.6824, 0.8999, 0.6979, 0.9, 0.7114, 0.881, 0.7114, 0.881, 0.71, 0.879, 0.6824, 0.8999, 0.6979, 0.9, 0.7133, 0.9001, 0.7229, 0.8811, 0.7229, 0.8811, 0.7114, 0.881, 0.6979, 0.9, 0.7133, 0.9001, 0.7768, 0.8983, 0.7674, 0.8791, 0.7674, 0.8791, 0.7229, 0.8811, 0.7133, 0.9001, 0.7768, 0.8983, 0.7923, 0.8984, 0.779, 0.8792, 0.779, 0.8792, 0.7674, 0.8791, 0.7768, 0.8983, 0.7923, 0.8984, 0.8077, 0.8985, 0.7802, 0.8772, 0.7802, 0.8772, 0.779, 0.8792, 0.7923, 0.8984, 0.71, 0.879, 0.7114, 0.881, 0.7114, 0.8733, 0.7114, 0.8733, 0.7101, 0.8728, 0.71, 0.879, 0.7114, 0.881, 0.7229, 0.8811, 0.723, 0.8734, 0.723, 0.8734, 0.7114, 0.8733, 0.7114, 0.881, 0.7229, 0.8811, 0.7674, 0.8791, 0.7675, 0.8714, 0.7675, 0.8714, 0.723, 0.8734, 0.7229, 0.8811, 0.7674, 0.8791, 0.779, 0.8792, 0.779, 0.8715, 0.779, 0.8715, 0.7675, 0.8714, 0.7674, 0.8791, 0.779, 0.8792, 0.7802, 0.8772, 0.7803, 0.8711, 0.7803, 0.8711, 0.779, 0.8715, 0.779, 0.8792, 0.7101, 0.8728, 0.7114, 0.8733, 0.6723, 0.8213, 0.6723, 0.8213, 0.6695, 0.8235, 0.7101, 0.8728, 0.7114, 0.8733, 0.723, 0.8734, 0.6959, 0.8214, 0.6959, 0.8214, 0.6723, 0.8213, 0.7114, 0.8733, 0.723, 0.8734, 0.7675, 0.8714, 0.7994, 0.8199, 0.7994, 0.8199, 0.6959, 0.8214, 0.723, 0.8734, 0.7675, 0.8714, 0.779, 0.8715, 0.823, 0.8201, 0.823, 0.8201, 0.7994, 0.8199, 0.7675, 0.8714, 0.779, 0.8715, 0.7803, 0.8711, 0.8256, 0.8224, 0.8256, 0.8224, 0.823, 0.8201, 0.779, 0.8715, 0.7981, 0.9253, 0.96, 0.9557, 0.9602, 0.9379, 0.9602, 0.9379, 0.7982, 0.9165, 0.7981, 0.9253, 0.96, 0.9557, 0.9595, 0.9511, 0.9597, 0.9333, 0.9597, 0.9333, 0.9602, 0.9379, 0.96, 0.9557, 0.9595, 0.9511, 0.7973, 0.9155, 0.7974, 0.9067, 0.7974, 0.9067, 0.9597, 0.9333, 0.9595, 0.9511, 0.7982, 0.9165, 0.9602, 0.9379, 0.8073, 0.9197, 0.8073, 0.9197, 0.8077, 0.8985, 0.7982, 0.9165, 0.9602, 0.9379, 0.9597, 0.9333, 0.8072, 0.9177, 0.8072, 0.9177, 0.8073, 0.9197, 0.9602, 0.9379, 0.9597, 0.9333, 0.7974, 0.9067, 0.8068, 0.8879, 0.8068, 0.8879, 0.8072, 0.9177, 0.9597, 0.9333, 0.8077, 0.8985, 0.8073, 0.9197, 0.7801, 0.876, 0.7801, 0.876, 0.7802, 0.8772, 0.8077, 0.8985, 0.8073, 0.9197, 0.8072, 0.9177, 0.78, 0.8748, 0.78, 0.8748, 0.7801, 0.876, 0.8073, 0.9197, 0.8072, 0.9177, 0.8068, 0.8879, 0.7799, 0.8736, 0.7799, 0.8736, 0.78, 0.8748, 0.8072, 0.9177, 0.7802, 0.8772, 0.7801, 0.876, 0.7802, 0.8699, 0.7802, 0.8699, 0.7803, 0.8711, 0.7802, 0.8772, 0.7801, 0.876, 0.78, 0.8748, 0.7801, 0.8687, 0.7801, 0.8687, 0.7802, 0.8699, 0.7801, 0.876, 0.78, 0.8748, 0.7799, 0.8736, 0.78, 0.8675, 0.78, 0.8675, 0.7801, 0.8687, 0.78, 0.8748, 0.7803, 0.8711, 0.7802, 0.8699, 0.8254, 0.8199, 0.8254, 0.8199, 0.8256, 0.8224, 0.7803, 0.8711, 0.7802, 0.8699, 0.7801, 0.8687, 0.8252, 0.8174, 0.8252, 0.8174, 0.8254, 0.8199, 0.7802, 0.8699, 0.7801, 0.8687, 0.78, 0.8675, 0.8246, 0.8103, 0.8246, 0.8103, 0.8252, 0.8174, 0.7801, 0.8687, 0.7973, 0.9155, 0.7839, 0.9154, 0.784, 0.9065, 0.784, 0.9065, 0.7974, 0.9067, 0.7973, 0.9155, 0.7839, 0.9154, 0.7706, 0.9153, 0.7707, 0.9064, 0.7707, 0.9064, 0.784, 0.9065, 0.7839, 0.9154, 0.7706, 0.9153, 0.7174, 0.9172, 0.7174, 0.9083, 0.7174, 0.9083, 0.7707, 0.9064, 0.7706, 0.9153, 0.7174, 0.9172, 0.704, 0.9171, 0.7041, 0.9082, 0.7041, 0.9082, 0.7174, 0.9083, 0.7174, 0.9172, 0.704, 0.9171, 0.6907, 0.917, 0.6908, 0.9081, 0.6908, 0.9081, 0.7041, 0.9082, 0.704, 0.9171, 0.7974, 0.9067, 0.784, 0.9065, 0.7914, 0.8877, 0.7914, 0.8877, 0.8068, 0.8879, 0.7974, 0.9067, 0.784, 0.9065, 0.7707, 0.9064, 0.776, 0.8876, 0.776, 0.8876, 0.7914, 0.8877, 0.784, 0.9065, 0.7707, 0.9064, 0.7174, 0.9083, 0.7124, 0.8894, 0.7124, 0.8894, 0.776, 0.8876, 0.7707, 0.9064, 0.7174, 0.9083, 0.7041, 0.9082, 0.697, 0.8893, 0.697, 0.8893, 0.7124, 0.8894, 0.7174, 0.9083, 0.7041, 0.9082, 0.6908, 0.9081, 0.6815, 0.8892, 0.6815, 0.8892, 0.697, 0.8893, 0.7041, 0.9082, 0.8068, 0.8879, 0.7914, 0.8877, 0.7786, 0.8747, 0.7786, 0.8747, 0.7799, 0.8736, 0.8068, 0.8879, 0.7914, 0.8877, 0.776, 0.8876, 0.767, 0.8746, 0.767, 0.8746, 0.7786, 0.8747, 0.7914, 0.8877, 0.776, 0.8876, 0.7124, 0.8894, 0.7225, 0.8765, 0.7225, 0.8765, 0.767, 0.8746, 0.776, 0.8876, 0.7124, 0.8894, 0.697, 0.8893, 0.711, 0.8765, 0.711, 0.8765, 0.7225, 0.8765, 0.7124, 0.8894, 0.697, 0.8893, 0.6815, 0.8892, 0.7098, 0.8754, 0.7098, 0.8754, 0.711, 0.8765, 0.697, 0.8893, 0.7799, 0.8736, 0.7786, 0.8747, 0.7787, 0.867, 0.7787, 0.867, 0.78, 0.8675, 0.7799, 0.8736, 0.7786, 0.8747, 0.767, 0.8746, 0.7671, 0.8669, 0.7671, 0.8669, 0.7787, 0.867, 0.7786, 0.8747, 0.767, 0.8746, 0.7225, 0.8765, 0.7226, 0.8689, 0.7226, 0.8689, 0.7671, 0.8669, 0.767, 0.8746, 0.7225, 0.8765, 0.711, 0.8765, 0.7111, 0.8688, 0.7111, 0.8688, 0.7226, 0.8689, 0.7225, 0.8765, 0.711, 0.8765, 0.7098, 0.8754, 0.7098, 0.8692, 0.7098, 0.8692, 0.7111, 0.8688, 0.711, 0.8765, 0.78, 0.8675, 0.7787, 0.867, 0.8219, 0.8063, 0.8219, 0.8063, 0.8246, 0.8103, 0.78, 0.8675, 0.7787, 0.867, 0.7671, 0.8669, 0.7983, 0.8061, 0.7983, 0.8061, 0.8219, 0.8063, 0.7787, 0.867, 0.7671, 0.8669, 0.7226, 0.8689, 0.6948, 0.8076, 0.6948, 0.8076, 0.7983, 0.8061, 0.7671, 0.8669, 0.7226, 0.8689, 0.7111, 0.8688, 0.6711, 0.8074, 0.6711, 0.8074, 0.6948, 0.8076, 0.7226, 0.8689, 0.7111, 0.8688, 0.7098, 0.8692, 0.6685, 0.8114, 0.6685, 0.8114, 0.6711, 0.8074, 0.7111, 0.8688, 0.6907, 0.917, 0.5405, 0.9486, 0.5407, 0.9309, 0.5407, 0.9309, 0.6908, 0.9081, 0.6907, 0.917, 0.5405, 0.9486, 0.541, 0.9532, 0.5412, 0.9355, 0.5412, 0.9355, 0.5407, 0.9309, 0.5405, 0.9486, 0.541, 0.9532, 0.6915, 0.9268, 0.6916, 0.918, 0.6916, 0.918, 0.5412, 0.9355, 0.541, 0.9532, 0.6908, 0.9081, 0.5407, 0.9309, 0.6819, 0.9191, 0.6819, 0.9191, 0.6815, 0.8892, 0.6908, 0.9081, 0.5407, 0.9309, 0.5412, 0.9355, 0.682, 0.9211, 0.682, 0.9211, 0.6819, 0.9191, 0.5407, 0.9309, 0.5412, 0.9355, 0.6916, 0.918, 0.6824, 0.8999, 0.6824, 0.8999, 0.682, 0.9211, 0.5412, 0.9355, 0.6815, 0.8892, 0.6819, 0.9191, 0.7099, 0.8766, 0.7099, 0.8766, 0.7098, 0.8754, 0.6815, 0.8892, 0.6819, 0.9191, 0.682, 0.9211, 0.71, 0.8778, 0.71, 0.8778, 0.7099, 0.8766, 0.6819, 0.9191, 0.682, 0.9211, 0.6824, 0.8999, 0.71, 0.879, 0.71, 0.879, 0.71, 0.8778, 0.682, 0.9211, 0.7098, 0.8754, 0.7099, 0.8766, 0.7099, 0.8704, 0.7099, 0.8704, 0.7098, 0.8692, 0.7098, 0.8754, 0.7099, 0.8766, 0.71, 0.8778, 0.71, 0.8716, 0.71, 0.8716, 0.7099, 0.8704, 0.7099, 0.8766, 0.71, 0.8778, 0.71, 0.879, 0.7101, 0.8728, 0.7101, 0.8728, 0.71, 0.8716, 0.71, 0.8778, 0.7098, 0.8692, 0.7099, 0.8704, 0.6691, 0.8185, 0.6691, 0.8185, 0.6685, 0.8114, 0.7098, 0.8692, 0.7099, 0.8704, 0.71, 0.8716, 0.6693, 0.821, 0.6693, 0.821, 0.6691, 0.8185, 0.7099, 0.8704, 0.71, 0.8716, 0.7101, 0.8728, 0.6695, 0.8235, 0.6695, 0.8235, 0.6693, 0.821, 0.71, 0.8716, 0.4319, 0.9291, 0.4425, 0.8966, 0.4145, 0.8976, 0.4425, 0.8966, 0.4129, 0.8199, 0.4145, 0.8976, 0.4425, 0.8966, 0.447, 0.8206, 0.4129, 0.8199, 0.3862, 0.8202, 0.4145, 0.8976, 0.4129, 0.8199, 0.3552, 0.8201, 0.3552, 0.8991, 0.383, 0.8986, 0.4319, 0.9291, 0.4145, 0.8976, 0.419, 0.9324, 0.4145, 0.8976, 0.383, 0.8986, 0.3962, 0.9337, 0.4145, 0.8976, 0.3862, 0.8202, 0.383, 0.8986, 0.09354, 0.8262, 0.06414, 0.8259, 0.1276, 0.8261, 0.3552, 0.9352, 0.3685, 0.9348, 0.3552, 0.8991, 0.3844, 0.9342, 0.3962, 0.9337, 0.383, 0.8986, 0.3862, 0.8202, 0.3552, 0.8201, 0.383, 0.8986, 0.3685, 0.9348, 0.383, 0.8986, 0.3552, 0.8991, 0.386, 0.9758, 0.3849, 0.9476, 0.3847, 0.976, 0.4015, 0.9472, 0.4074, 0.9618, 0.4208, 0.9464, 0.3552, 0.9477, 0.3734, 0.9477, 0.3552, 0.9352, 0.3552, 0.9352, 0.3734, 0.9477, 0.3685, 0.9348, 0.3844, 0.9342, 0.383, 0.8986, 0.3685, 0.9348, 0.3734, 0.9477, 0.3844, 0.9342, 0.3685, 0.9348, 0.3849, 0.9476, 0.4015, 0.9472, 0.3844, 0.9342, 0.3844, 0.9342, 0.4015, 0.9472, 0.3962, 0.9337, 0.4145, 0.8976, 0.3962, 0.9337, 0.419, 0.9324, 0.419, 0.9324, 0.3962, 0.9337, 0.4015, 0.9472, 0.4319, 0.9291, 0.419, 0.9324, 0.4303, 0.9317, 0.4303, 0.9317, 0.419, 0.9324, 0.4208, 0.9464, 0.3552, 0.9783, 0.3847, 0.976, 0.3552, 0.9477, 0.3552, 0.9477, 0.3847, 0.976, 0.3734, 0.9477, 0.3849, 0.9476, 0.3844, 0.9342, 0.3734, 0.9477, 0.3847, 0.976, 0.3849, 0.9476, 0.3734, 0.9477, 0.386, 0.9758, 0.4074, 0.9618, 0.3849, 0.9476, 0.3849, 0.9476, 0.4074, 0.9618, 0.4015, 0.9472, 0.419, 0.9324, 0.4015, 0.9472, 0.4208, 0.9464, 0.2678, 0.8966, 0.2784, 0.9291, 0.2959, 0.8976, 0.2975, 0.8199, 0.2678, 0.8966, 0.2959, 0.8976, 0.2634, 0.8206, 0.2678, 0.8966, 0.2975, 0.8199, 0.2634, 0.4868, 0.2634, 0.8206, 0.2975, 0.8199, 0.3242, 0.8202, 0.4129, 0.8199, 0.2975, 0.8199, 0.2959, 0.8976, 0.3242, 0.8202, 0.2975, 0.8199, 0.4129, 0.8199, 0.2634, 0.4868, 0.2975, 0.8199, 0.3552, 0.8991, 0.3552, 0.8201, 0.3274, 0.8986, 0.2896, 0.9459, 0.2892, 0.9459, 0.2895, 0.9464, 0.3274, 0.8986, 0.2959, 0.8976, 0.3146, 0.9325, 0.3242, 0.8202, 0.2959, 0.8976, 0.3274, 0.8986, 0.4129, 0.8199, 0.3242, 0.8202, 0.3552, 0.8201, 0.3257, 0.976, 0.3552, 0.9783, 0.337, 0.9476, 0.303, 0.9618, 0.3244, 0.9758, 0.309, 0.9468, 0.3552, 0.8201, 0.3242, 0.8202, 0.3274, 0.8986, 0.3274, 0.8986, 0.342, 0.9346, 0.3552, 0.8991, 0.3255, 0.9474, 0.3244, 0.9758, 0.3257, 0.976, 0.303, 0.9618, 0.2896, 0.9459, 0.2895, 0.9464, 0.2959, 0.8976, 0.2784, 0.9291, 0.2917, 0.9304, 0.309, 0.9468, 0.3146, 0.9325, 0.2917, 0.9304, 0.3146, 0.9325, 0.2959, 0.8976, 0.2917, 0.9304, 0.3146, 0.9325, 0.3255, 0.9474, 0.3261, 0.9334, 0.3146, 0.9325, 0.3261, 0.9334, 0.3274, 0.8986, 0.342, 0.9346, 0.3261, 0.9334, 0.337, 0.9476, 0.3274, 0.8986, 0.3261, 0.9334, 0.342, 0.9346, 0.342, 0.9346, 0.3552, 0.9477, 0.3552, 0.9352, 0.342, 0.9346, 0.3552, 0.9352, 0.3552, 0.8991, 0.2917, 0.9304, 0.2784, 0.9291, 0.2892, 0.9459, 0.2917, 0.9304, 0.2892, 0.9459, 0.2896, 0.9459, 0.303, 0.9618, 0.309, 0.9468, 0.2896, 0.9459, 0.309, 0.9468, 0.2917, 0.9304, 0.2896, 0.9459, 0.309, 0.9468, 0.3244, 0.9758, 0.3255, 0.9474, 0.309, 0.9468, 0.3255, 0.9474, 0.3146, 0.9325, 0.337, 0.9476, 0.3255, 0.9474, 0.3257, 0.976, 0.3261, 0.9334, 0.3255, 0.9474, 0.337, 0.9476, 0.337, 0.9476, 0.3552, 0.9783, 0.3552, 0.9477, 0.337, 0.9476, 0.3552, 0.9477, 0.342, 0.9346, 0.2784, 0.3786, 0.2713, 0.395, 0.2872, 0.3941, 0.2678, 0.4109, 0.2975, 0.4875, 0.2959, 0.41, 0.2678, 0.4109, 0.2634, 0.4868, 0.2975, 0.4875, 0.3242, 0.4872, 0.2959, 0.41, 0.2975, 0.4875, 0.2634, 0.4868, 0.4129, 0.8199, 0.2975, 0.4875, 0.3242, 0.4872, 0.2975, 0.4875, 0.4129, 0.8199, 0.3552, 0.4873, 0.3552, 0.4084, 0.3274, 0.4089, 0.2834, 0.3707, 0.2908, 0.3702, 0.2895, 0.3612, 0.2959, 0.41, 0.3274, 0.4089, 0.3213, 0.3926, 0.2959, 0.41, 0.3242, 0.4872, 0.3274, 0.4089, 0.3242, 0.4872, 0.4129, 0.8199, 0.3552, 0.4873, 0.3556, 0.3295, 0.3257, 0.3318, 0.34, 0.3679, 0.3244, 0.3319, 0.303, 0.3459, 0.3122, 0.369, 0.3242, 0.4872, 0.3552, 0.4873, 0.3274, 0.4089, 0.349, 0.3918, 0.3274, 0.4089, 0.3552, 0.4084, 0.3244, 0.3319, 0.3258, 0.3684, 0.3257, 0.3318, 0.2908, 0.3702, 0.303, 0.3459, 0.2895, 0.3612, 0.2713, 0.395, 0.2678, 0.4109, 0.2959, 0.41, 0.2872, 0.3941, 0.2713, 0.395, 0.2959, 0.41, 0.2872, 0.3941, 0.2938, 0.3937, 0.2908, 0.3702, 0.2872, 0.3941, 0.2959, 0.41, 0.2938, 0.3937, 0.3213, 0.3926, 0.3122, 0.369, 0.2938, 0.3937, 0.2959, 0.41, 0.3213, 0.3926, 0.2938, 0.3937, 0.3258, 0.3684, 0.3213, 0.3926, 0.3267, 0.3924, 0.1589, 0.4038, 0.1649, 0.404, 0.1582, 0.4202, 0.3267, 0.3924, 0.349, 0.3918, 0.34, 0.3679, 0.3267, 0.3924, 0.3274, 0.4089, 0.349, 0.3918, 0.3552, 0.3674, 0.349, 0.3918, 0.3552, 0.3917, 0.3552, 0.3917, 0.349, 0.3918, 0.3552, 0.4084, 0.2784, 0.3786, 0.2872, 0.3941, 0.2834, 0.3707, 0.2834, 0.3707, 0.2872, 0.3941, 0.2908, 0.3702, 0.3122, 0.369, 0.303, 0.3459, 0.2908, 0.3702, 0.2938, 0.3937, 0.3122, 0.369, 0.2908, 0.3702, 0.3244, 0.3319, 0.3122, 0.369, 0.3258, 0.3684, 0.3258, 0.3684, 0.3122, 0.369, 0.3213, 0.3926, 0.3258, 0.3684, 0.34, 0.3679, 0.3257, 0.3318, 0.3258, 0.3684, 0.3267, 0.3924, 0.34, 0.3679, 0.3556, 0.3295, 0.34, 0.3679, 0.3552, 0.3674, 0.3552, 0.3674, 0.34, 0.3679, 0.349, 0.3918, 0.4425, 0.4109, 0.4242, 0.3923, 0.4145, 0.41, 0.4129, 0.4875, 0.4425, 0.4109, 0.4145, 0.41, 0.447, 0.4868, 0.4425, 0.4109, 0.4129, 0.4875, 0.447, 0.8206, 0.447, 0.4868, 0.4129, 0.8199, 0.4145, 0.41, 0.3862, 0.4872, 0.4129, 0.4875, 0.4129, 0.8199, 0.447, 0.4868, 0.4129, 0.4875, 0.4129, 0.4875, 0.3862, 0.4872, 0.4129, 0.8199, 0.3552, 0.4084, 0.3552, 0.4873, 0.383, 0.4089, 0.4145, 0.41, 0.4242, 0.3923, 0.4168, 0.3921, 0.383, 0.4089, 0.4145, 0.41, 0.3895, 0.3916, 0.3862, 0.4872, 0.4145, 0.41, 0.383, 0.4089, 0.4129, 0.8199, 0.3862, 0.4872, 0.3552, 0.4873, 0.3615, 0.3917, 0.3552, 0.3917, 0.3552, 0.4084, 0.08992, 0.4031, 0.0963, 0.4031, 0.097, 0.4202, 0.3552, 0.4873, 0.3862, 0.4872, 0.383, 0.4089, 0.383, 0.4089, 0.3615, 0.3917, 0.3552, 0.4084, 0.3846, 0.3677, 0.386, 0.3319, 0.3847, 0.3318, 0.4074, 0.3459, 0.4198, 0.3692, 0.4208, 0.3612, 0.3706, 0.3674, 0.3552, 0.3674, 0.3552, 0.3917, 0.3706, 0.3674, 0.3552, 0.3917, 0.3615, 0.3917, 0.383, 0.4089, 0.3837, 0.3916, 0.3615, 0.3917, 0.3837, 0.3916, 0.3706, 0.3674, 0.3615, 0.3917, 0.3985, 0.3682, 0.3846, 0.3677, 0.3837, 0.3916, 0.3985, 0.3682, 0.3837, 0.3916, 0.3895, 0.3916, 0.3895, 0.3916, 0.4145, 0.41, 0.4168, 0.3921, 0.3895, 0.3916, 0.4168, 0.3921, 0.3985, 0.3682, 0.4168, 0.3921, 0.4319, 0.3786, 0.4198, 0.3692, 0.4242, 0.3923, 0.4319, 0.3786, 0.4168, 0.3921, 0.4425, 0.4109, 0.4384, 0.3928, 0.4242, 0.3923, 0.4384, 0.3928, 0.4319, 0.3786, 0.4242, 0.3923, 0.3847, 0.3318, 0.3556, 0.3295, 0.3552, 0.3674, 0.3847, 0.3318, 0.3552, 0.3674, 0.3706, 0.3674, 0.3837, 0.3916, 0.3846, 0.3677, 0.3706, 0.3674, 0.3846, 0.3677, 0.3847, 0.3318, 0.3706, 0.3674, 0.4074, 0.3459, 0.386, 0.3319, 0.3846, 0.3677, 0.4074, 0.3459, 0.3846, 0.3677, 0.3985, 0.3682, 0.3985, 0.3682, 0.4168, 0.3921, 0.4198, 0.3692, 0.3985, 0.3682, 0.4198, 0.3692, 0.4074, 0.3459, 0.4198, 0.3692, 0.4319, 0.3786, 0.4263, 0.3696, 0.4198, 0.3692, 0.4263, 0.3696, 0.4208, 0.3612, 0.04232, 0.9352, 0.03055, 0.9026, 0.03155, 0.9017, 0.03155, 0.9017, 0.04321, 0.9337, 0.04232, 0.9352, 0.03055, 0.9026, 0.02561, 0.8264, 0.02667, 0.8266, 0.02667, 0.8266, 0.03155, 0.9017, 0.03055, 0.9026, 0.09486, 0.9822, 0.09336, 0.9821, 0.09372, 0.9799, 0.09372, 0.9799, 0.0952, 0.98, 0.09486, 0.9822, 0.06958, 0.968, 0.05466, 0.9526, 0.05542, 0.9509, 0.05542, 0.9509, 0.07018, 0.966, 0.06958, 0.968, 0.04415, 0.9378, 0.04232, 0.9352, 0.04321, 0.9337, 0.04321, 0.9337, 0.04502, 0.9363, 0.04415, 0.9378, 0.05466, 0.9526, 0.04415, 0.9378, 0.04502, 0.9363, 0.04502, 0.9363, 0.05542, 0.9509, 0.05466, 0.9526, 0.1276, 0.9845, 0.09486, 0.9822, 0.0952, 0.98, 0.0952, 0.98, 0.1276, 0.9823, 0.1276, 0.9845, 0.09336, 0.9821, 0.06958, 0.968, 0.07018, 0.966, 0.07018, 0.966, 0.09372, 0.9799, 0.09336, 0.9821, 0.2247, 0.9026, 0.2129, 0.9352, 0.212, 0.9337, 0.212, 0.9337, 0.2237, 0.9017, 0.2247, 0.9026, 0.2296, 0.8264, 0.2247, 0.9026, 0.2237, 0.9017, 0.2237, 0.9017, 0.2286, 0.8266, 0.2296, 0.8264, 0.2296, 0.4973, 0.2296, 0.8264, 0.2286, 0.8266, 0.2286, 0.8266, 0.2286, 0.4971, 0.2296, 0.4973, 0.2009, 0.9521, 0.2006, 0.9526, 0.1998, 0.9509, 0.1998, 0.9509, 0.2002, 0.9504, 0.2009, 0.9521, 0.1604, 0.9822, 0.1276, 0.9845, 0.1276, 0.9823, 0.1276, 0.9823, 0.16, 0.98, 0.1604, 0.9822, 0.1857, 0.968, 0.1619, 0.9821, 0.1615, 0.9799, 0.1615, 0.9799, 0.1851, 0.966, 0.1857, 0.968, 0.1619, 0.9821, 0.1604, 0.9822, 0.16, 0.98, 0.16, 0.98, 0.1615, 0.9799, 0.1619, 0.9821, 0.2006, 0.9526, 0.1857, 0.968, 0.1851, 0.966, 0.1851, 0.966, 0.1998, 0.9509, 0.2006, 0.9526, 0.2129, 0.9352, 0.2009, 0.9521, 0.2002, 0.9504, 0.2002, 0.9504, 0.212, 0.9337, 0.2129, 0.9352, 0.2129, 0.3887, 0.2209, 0.4051, 0.2199, 0.4064, 0.2199, 0.4064, 0.212, 0.3902, 0.2129, 0.3887, 0.2247, 0.4212, 0.2296, 0.4973, 0.2286, 0.4971, 0.2286, 0.4971, 0.2237, 0.4221, 0.2247, 0.4212, 0.2006, 0.3713, 0.2074, 0.3809, 0.2066, 0.3825, 0.2066, 0.3825, 0.1998, 0.3731, 0.2006, 0.3713, 0.1271, 0.3395, 0.1604, 0.3418, 0.16, 0.344, 0.16, 0.344, 0.1271, 0.3417, 0.1271, 0.3395, 0.1619, 0.342, 0.1857, 0.356, 0.1851, 0.3579, 0.1851, 0.3579, 0.1615, 0.3441, 0.1619, 0.342, 0.1604, 0.3418, 0.1619, 0.342, 0.1615, 0.3441, 0.1615, 0.3441, 0.16, 0.344, 0.1604, 0.3418, 0.1857, 0.356, 0.2006, 0.3713, 0.1998, 0.3731, 0.1998, 0.3731, 0.1851, 0.3579, 0.1857, 0.356, 0.2209, 0.4051, 0.2247, 0.4212, 0.2237, 0.4221, 0.2237, 0.4221, 0.2199, 0.4064, 0.2209, 0.4051, 0.2074, 0.3809, 0.2129, 0.3887, 0.212, 0.3902, 0.212, 0.3902, 0.2066, 0.3825, 0.2074, 0.3809, 0.02561, 0.4973, 0.03055, 0.4212, 0.03155, 0.4221, 0.03155, 0.4221, 0.02667, 0.4971, 0.02561, 0.4973, 0.02561, 0.8264, 0.02561, 0.4973, 0.02667, 0.4971, 0.02667, 0.4971, 0.02667, 0.8266, 0.02561, 0.8264, 0.09336, 0.342, 0.09486, 0.3418, 0.0952, 0.344, 0.0952, 0.344, 0.09371, 0.3441, 0.09336, 0.342, 0.05466, 0.3713, 0.06958, 0.356, 0.07018, 0.3579, 0.07018, 0.3579, 0.05542, 0.3731, 0.05466, 0.3713, 0.03055, 0.4212, 0.03513, 0.4029, 0.03609, 0.4042, 0.03609, 0.4042, 0.03155, 0.4221, 0.03055, 0.4212, 0.03513, 0.4029, 0.04232, 0.3887, 0.04321, 0.3902, 0.04321, 0.3902, 0.03609, 0.4042, 0.03513, 0.4029, 0.09486, 0.3418, 0.1271, 0.3395, 0.1271, 0.3417, 0.1271, 0.3417, 0.0952, 0.344, 0.09486, 0.3418, 0.06958, 0.356, 0.09336, 0.342, 0.09371, 0.3441, 0.09371, 0.3441, 0.07018, 0.3579, 0.06958, 0.356, 0.04232, 0.3887, 0.04865, 0.3797, 0.04947, 0.3814, 0.04947, 0.3814, 0.04321, 0.3902, 0.04232, 0.3887, 0.04865, 0.3797, 0.05466, 0.3713, 0.05542, 0.3731, 0.05542, 0.3731, 0.04947, 0.3814, 0.04865, 0.3797, 0.1604, 0.3418, 0.03513, 0.4029, 0.2296, 0.4973, 0.04232, 0.9352, 0.04415, 0.9378, 0.03055, 0.9026, 0.05466, 0.9526, 0.06958, 0.968, 0.04415, 0.9378, 0.09336, 0.9821, 0.09486, 0.9822, 0.06958, 0.968, 0.1276, 0.9845, 0.1604, 0.9822, 0.09486, 0.9822, 0.1619, 0.9821, 0.1857, 0.968, 0.1604, 0.9822, 0.2006, 0.9526, 0.2009, 0.9521, 0.1857, 0.968, 0.2129, 0.9352, 0.2247, 0.9026, 0.2009, 0.9521, 0.2296, 0.8264, 0.2296, 0.4973, 0.2247, 0.9026, 0.2247, 0.4212, 0.2209, 0.4051, 0.2296, 0.4973, 0.2129, 0.3887, 0.2074, 0.3809, 0.2209, 0.4051, 0.2006, 0.3713, 0.1857, 0.356, 0.2074, 0.3809, 0.1619, 0.342, 0.1604, 0.3418, 0.1857, 0.356, 0.1271, 0.3395, 0.09486, 0.3418, 0.1604, 0.3418, 0.09336, 0.342, 0.06958, 0.356, 0.09486, 0.3418, 0.05466, 0.3713, 0.04865, 0.3797, 0.06958, 0.356, 0.04232, 0.3887, 0.03513, 0.4029, 0.04865, 0.3797, 0.03055, 0.4212, 0.02561, 0.4973, 0.03513, 0.4029, 0.02561, 0.8264, 0.03055, 0.9026, 0.02561, 0.4973, 0.04415, 0.9378, 0.06958, 0.968, 0.03055, 0.9026, 0.09486, 0.9822, 0.1604, 0.9822, 0.06958, 0.968, 0.1857, 0.968, 0.2009, 0.9521, 0.1604, 0.9822, 0.2247, 0.9026, 0.2296, 0.4973, 0.2009, 0.9521, 0.2209, 0.4051, 0.2074, 0.3809, 0.2296, 0.4973, 0.1857, 0.356, 0.1604, 0.3418, 0.2074, 0.3809, 0.09486, 0.3418, 0.06958, 0.356, 0.1604, 0.3418, 0.04865, 0.3797, 0.03513, 0.4029, 0.06958, 0.356, 0.02561, 0.4973, 0.03055, 0.9026, 0.03513, 0.4029, 0.06958, 0.968, 0.1604, 0.9822, 0.03055, 0.9026, 0.2009, 0.9521, 0.2296, 0.4973, 0.1604, 0.9822, 0.2074, 0.3809, 0.1604, 0.3418, 0.2296, 0.4973, 0.06958, 0.356, 0.03513, 0.4029, 0.1604, 0.3418, 0.03055, 0.9026, 0.1604, 0.9822, 0.03513, 0.4029, 0.1604, 0.9822, 0.2296, 0.4973, 0.03513, 0.4029])
me_skate_prm0_material_1.materials.append(mat_material_1)
me_skate_prm0_material_1.use_remesh_preserve_volume = False
me_skate_prm0_material_1.use_remesh_preserve_attributes = False
me_skate_prm0_material_1.use_mirror_vertex_groups = False
me_skate_prm0_material_1.update()

# ---- objects
ob_skate_prm0_material_1 = bpy.data.objects.new('skate.PRM0_Material#1', me_skate_prm0_material_1)
ob_lamp = bpy.data.objects.new('Lamp', light_spot)
ob_camera = bpy.data.objects.new('Camera', cam_camera)

# ---- transforms, parenting, visibility, modifiers, constraints
ob_skate_prm0_material_1.location = (0.0, 0.0, 0.0)
ob_skate_prm0_material_1.lock_rotations_4d = False
ob_skate_prm0_material_1.empty_display_type = 'ARROWS'
ob_skate_prm0_material_1.lineart.crease_threshold = 0.0
ob_lamp.location = (4.076, 1.005, 5.904)
ob_lamp.rotation_euler = (0.6503, 0.05522, 1.866)
ob_lamp.lock_rotations_4d = False
ob_lamp.empty_display_type = 'ARROWS'
ob_lamp.color = (0.0, 0.0, 0.0, 0.0)
ob_lamp.lineart.crease_threshold = 0.0
ob_camera.location = (7.481, -6.508, 5.344)
ob_camera.rotation_euler = (1.109, 0.01082, 0.8149)
ob_camera.lock_rotations_4d = False
ob_camera.empty_display_type = 'ARROWS'
ob_camera.color = (0.0, 0.0, 0.0, 0.0)
ob_camera.display_type = 'WIRE'
ob_camera.lineart.crease_threshold = 0.0

# ---- collection membership
col_collection_1.objects.link(ob_skate_prm0_material_1)
col_collection_1.objects.link(ob_lamp)
col_collection_1.objects.link(ob_camera)

# ---- scene / render settings (as saved in the file)
scene.camera = ob_camera
scene.frame_start = 1; scene.frame_end = 250; scene.frame_set(1)
scene.render.engine = 'BLENDER_EEVEE_NEXT'
scene.render.image_settings.file_format = 'JPEG'
scene.render.image_settings.color_mode = 'RGB'
scene.render.image_settings.compression = 90
scene.render.resolution_x = 800
scene.render.resolution_y = 600
scene.render.pixel_aspect_x = 100.0
scene.render.pixel_aspect_y = 100.0
scene.render.fps = 25
scene.render.dither_intensity = 0.0
scene.render.use_compositing = False
scene.render.use_sequencer = False
scene.render.bake_margin = 2
scene.render.bake_bias = 0.0
scene.render.use_stamp_time = False
scene.render.use_stamp_date = False
scene.render.use_stamp_frame = False
scene.render.use_stamp_camera = False
scene.render.use_stamp_scene = False
scene.render.use_stamp_filename = False
scene.render.use_stamp_render_time = False
scene.render.stamp_font_size = 0
scene.cycles.use_denoising = False
scene.cycles.samples = 10
scene.cycles.sampling_pattern = 'TABULATED_SOBOL'
scene.cycles.light_sampling_threshold = 0.0
scene.cycles.use_adaptive_sampling = False
scene.cycles.use_light_tree = False
scene.cycles.blur_glossy = 0.0
scene.cycles.volume_bounces = 1
scene.cycles.pixel_filter_type = 'GAUSSIAN'
scene.cycles.sample_clamp_indirect = 0.0
scene.view_settings.view_transform = 'Raw'
bpy.context.view_layer.update()
